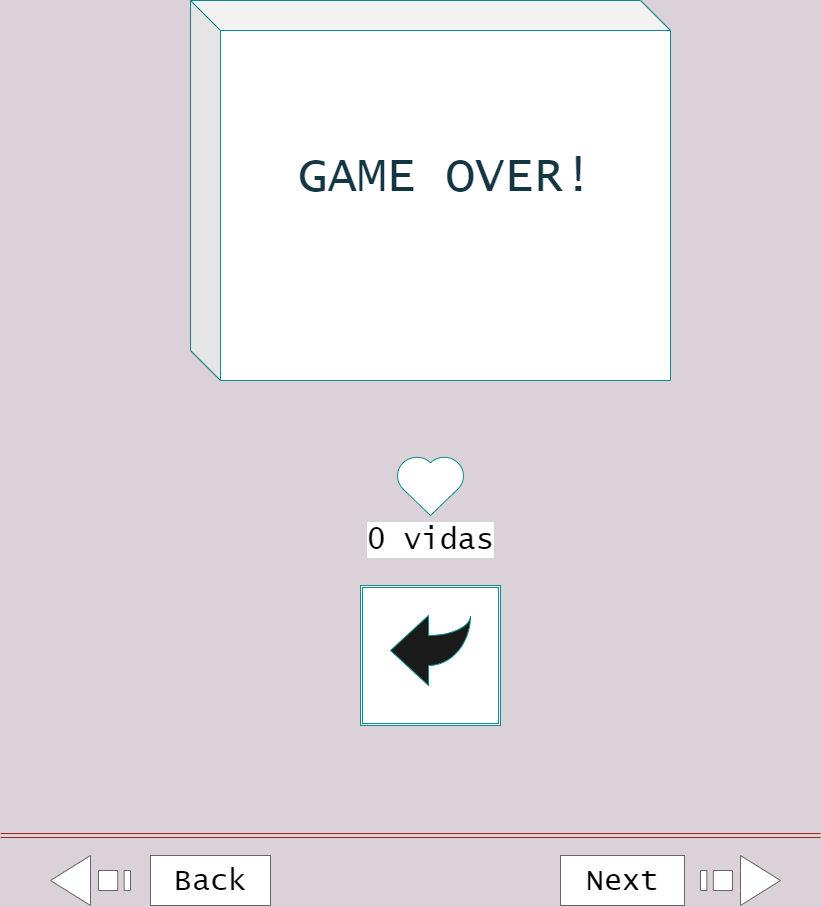

The diagram above was exported from draw.io. Its source (the exported page's mxGraphModel, read from the mxfile embedded in the PNG):
<mxGraphModel dx="2966" dy="1397" grid="1" gridSize="10" guides="1" tooltips="1" connect="1" arrows="1" fold="1" page="1" pageScale="1" pageWidth="827" pageHeight="1169" background="#DAD2D8" math="0" shadow="0">
  <root>
    <mxCell id="0" />
    <mxCell id="1" parent="0" />
    <mxCell id="lvGjKw5Liq2QsrdiNxNT-2" value="&lt;font style=&quot;font-size: 49px&quot; face=&quot;Lucida Console&quot;&gt;GAME OVER!&lt;br&gt;&lt;br&gt;&lt;/font&gt;" style="shape=cube;whiteSpace=wrap;html=1;boundedLbl=1;backgroundOutline=1;darkOpacity=0.05;darkOpacity2=0.1;rounded=0;sketch=0;fontColor=#143642;strokeColor=#0F8B8D;fillColor=#FFFFFF;size=30;" parent="1" vertex="1">
      <mxGeometry x="190" y="205" width="480" height="380" as="geometry" />
    </mxCell>
    <mxCell id="Mm-BBztsmKPw4fCY-sPV-1" value="0 vidas" style="verticalLabelPosition=bottom;verticalAlign=top;html=1;shape=mxgraph.basic.heart;rounded=0;labelBackgroundColor=default;labelBorderColor=none;sketch=0;fontFamily=Lucida Console;fontSize=30;fontColor=#000000;strokeColor=#0F8B8D;fillColor=default;" parent="1" vertex="1">
      <mxGeometry x="395" y="660" width="70" height="60" as="geometry" />
    </mxCell>
    <mxCell id="QE9icS2maFKvyn42UIig-1" value="" style="html=1;shadow=0;dashed=0;align=center;verticalAlign=middle;shape=mxgraph.arrows2.stripedArrow;dy=0.6;dx=40;notch=40;labelBackgroundColor=default;fontFamily=Lucida Console;fontSize=23;fontColor=#B3B3B3;strokeColor=#666666;direction=west;" parent="1" vertex="1">
      <mxGeometry x="50" y="1060" width="80" height="50" as="geometry" />
    </mxCell>
    <mxCell id="QE9icS2maFKvyn42UIig-2" value="Back" style="rounded=0;shadow=0;labelBackgroundColor=none;labelBorderColor=none;fontFamily=Lucida Console;fontSize=30;fontColor=#000000;strokeColor=#666666;html=1;whiteSpace=wrap;" parent="1" vertex="1">
      <mxGeometry x="150" y="1060" width="120" height="50" as="geometry" />
    </mxCell>
    <mxCell id="QE9icS2maFKvyn42UIig-3" value="" style="html=1;shadow=0;dashed=0;align=center;verticalAlign=middle;shape=mxgraph.arrows2.stripedArrow;dy=0.6;dx=40;notch=40;labelBackgroundColor=default;fontFamily=Lucida Console;fontSize=23;fontColor=#B3B3B3;strokeColor=#666666;direction=east;" parent="1" vertex="1">
      <mxGeometry x="700" y="1060" width="80" height="50" as="geometry" />
    </mxCell>
    <mxCell id="QE9icS2maFKvyn42UIig-4" value="Next" style="rounded=0;shadow=0;labelBackgroundColor=none;labelBorderColor=none;fontFamily=Lucida Console;fontSize=30;fontColor=#000000;strokeColor=#666666;html=1;whiteSpace=wrap;" parent="1" vertex="1">
      <mxGeometry x="560" y="1060" width="124" height="50" as="geometry" />
    </mxCell>
    <mxCell id="YJWJyQLgmqONh1IlYTj0-1" value="" style="shape=link;html=1;rounded=0;sketch=0;fontFamily=Lucida Console;fontSize=23;fontColor=#000000;strokeColor=#A8201A;fillColor=#FAE5C7;curved=0;" parent="1" edge="1">
      <mxGeometry relative="1" as="geometry">
        <mxPoint y="1040" as="sourcePoint" />
        <mxPoint x="820" y="1040" as="targetPoint" />
      </mxGeometry>
    </mxCell>
    <mxCell id="uVi1rX3iNJZOlUSjsmZ7-1" value="" style="shape=ext;double=1;whiteSpace=wrap;html=1;aspect=fixed;rounded=0;sketch=0;fontColor=#143642;strokeColor=#0F8B8D;fillColor=#FFFFFF;" parent="1" vertex="1">
      <mxGeometry x="360" y="790" width="140" height="140" as="geometry" />
    </mxCell>
    <mxCell id="uVi1rX3iNJZOlUSjsmZ7-2" value="" style="html=1;shadow=0;dashed=0;align=center;verticalAlign=middle;shape=mxgraph.arrows2.jumpInArrow;dy=15;dx=38;arrowHead=72.09;rounded=0;sketch=0;fontColor=#143642;strokeColor=#0F8B8D;fillColor=#1A1A1A;direction=west;" parent="1" vertex="1">
      <mxGeometry x="390" y="820" width="80" height="70" as="geometry" />
    </mxCell>
  </root>
</mxGraphModel>